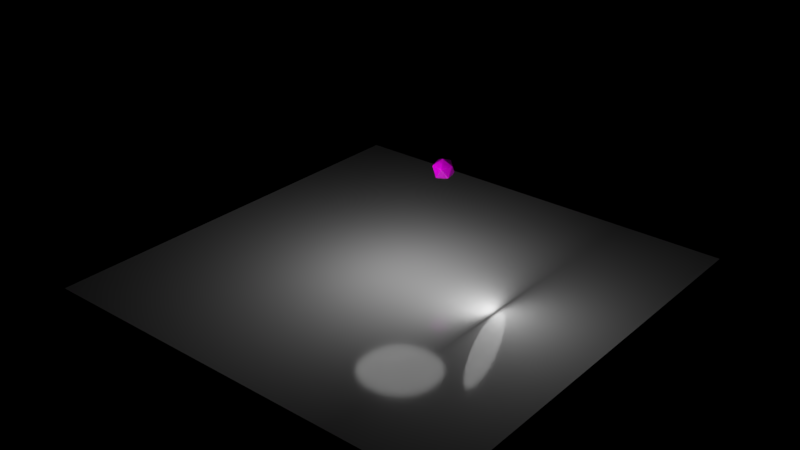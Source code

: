 # Source: SnapchatD20_v02.00.blend  (saved by Blender 2.79.0; exported with 4.5.12 LTS)
import bpy
from mathutils import Matrix  # noqa: F401  (used for matrix-valued properties, if any)

bpy.ops.wm.read_factory_settings(use_empty=True)
scene = bpy.context.scene
scene.name = 'Scene'

# ---- collections
col_collection_1 = bpy.data.collections.new('Collection 1'); scene.collection.children.link(col_collection_1)
col_collection_11 = bpy.data.collections.new('Collection 11'); scene.collection.children.link(col_collection_11)

# ---- images (referenced by path relative to the original .blend; pixels are not part of the script)
import os
ASSET_DIR = os.environ.get("B2B_ASSET_DIR", "")  # directory of the original .blend (textures are referenced by path, not embedded)
HERE = os.path.dirname(os.path.abspath(__file__))  # packed textures are extracted next to this script under _unpacked/

def load_image(name, relpath, width, height, colorspace="sRGB"):
    """Load a texture the original file referenced (path relative to the .blend, or extracted next to this script)."""
    p = next((c for c in (os.path.join(HERE, relpath), os.path.join(ASSET_DIR, relpath)) if relpath and os.path.exists(c)), "")
    if p:
        img = bpy.data.images.load(p, check_existing=True)
        img.name = name
    else:  # same state as the original file: an image datablock whose file is absent (Cycles renders it pink)
        img = bpy.data.images.new(name, width, height)
        img.source = "FILE"
        img.filepath = "//" + (relpath or name)
    img.colorspace_settings.name = colorspace
    return img
img_numberedtex_png = load_image('NumberedTex.png', 'NumberedTex.png', 1024, 1024, 'sRGB')
img_numberedtexbump_png = load_image('NumberedTexBump.png', 'NumberedTexBump.png', 1024, 1024, 'Non-Color')

# ---- materials (node trees are filled in below, after node groups)
mat_d20 = bpy.data.materials.new('D20')
mat_d20.alpha_threshold = 0.0
mat_d20.roughness = 0.5
mat_d20.line_color = (0.0, 0.0, 0.0, 1.0)
mat_material = bpy.data.materials.new('Material')
mat_material.alpha_threshold = 0.0
mat_material.roughness = 0.5
mat_material.line_color = (0.0, 0.0, 0.0, 1.0)
mat_light_top = bpy.data.materials.new('Light Top')
mat_light_top.alpha_threshold = 0.0
mat_light_top.roughness = 0.5

# ---- material node trees
mat_d20.use_nodes = True; mat_d20.node_tree.nodes.clear()
_N = mat_d20.node_tree.nodes; _L = mat_d20.node_tree.links
n0 = _N.new('ShaderNodeOutputMaterial'); n0.name = 'Material Output'; n0.location = (300, 300)
n1 = _N.new('ShaderNodeBsdfPrincipled'); n1.name = 'Principled BSDF'; n1.location = (10, 300)
n1.width = 150
n1.subsurface_method = 'BURLEY'
n1.inputs[2].default_value = 0.2
n1.inputs[3].default_value = 1.45
n1.inputs[9].default_value = (1.0, 1.0, 1.0)
n2 = _N.new('ShaderNodeMix'); n2.name = 'Mix'; n2.location = (-234, 267)
n2.data_type = 'RGBA'
n2.inputs[6].default_value = (1.0, 0.0, 0.0, 1.0)
n3 = _N.new('ShaderNodeTexImage'); n3.name = 'Image Texture'; n3.location = (-584, 368)
n3.width = 140
n3.image = img_numberedtex_png
n4 = _N.new('ShaderNodeTexCoord'); n4.name = 'Texture Coordinate'; n4.location = (-1185, 220)
n5 = _N.new('ShaderNodeMapping'); n5.name = 'Mapping'; n5.location = (-1009, 234)
n6 = _N.new('ShaderNodeTexImage'); n6.name = 'Image Texture.001'; n6.location = (-583, 105)
n6.width = 140
n6.image = img_numberedtexbump_png
n7 = _N.new('ShaderNodeMath'); n7.name = 'Math'; n7.location = (-240, 57)
n7.operation = 'MULTIPLY'
n7.inputs[1].default_value = -0.2
n8 = _N.new('ShaderNodeDisplacement'); n8.name = 'Displacement'; n8.location = (0, 0)
n8.inputs[1].default_value = 0.0
n8.inputs[2].default_value = 0.1
_L.new(n1.outputs[0], n0.inputs[0])
_L.new(n2.outputs[2], n1.inputs[0])
_L.new(n3.outputs[0], n2.inputs[7])
_L.new(n4.outputs[2], n5.inputs[0])
_L.new(n5.outputs[0], n3.inputs[0])
_L.new(n5.outputs[0], n6.inputs[0])
_L.new(n6.outputs[1], n7.inputs[0])
_L.new(n3.outputs[1], n2.inputs[0])
_L.new(n7.outputs[0], n8.inputs[0])
_L.new(n8.outputs[0], n0.inputs[2])
n0.is_active_output = True
mat_material.use_nodes = True; mat_material.node_tree.nodes.clear()
_N = mat_material.node_tree.nodes; _L = mat_material.node_tree.links
n0 = _N.new('ShaderNodeOutputMaterial'); n0.name = 'Material Output'; n0.location = (300, 300)
n1 = _N.new('ShaderNodeBsdfPrincipled'); n1.name = 'Principled BSDF'; n1.location = (10, 300)
n1.width = 150
n1.subsurface_method = 'BURLEY'
n1.inputs[2].default_value = 0.1
n1.inputs[3].default_value = 1.45
n1.inputs[9].default_value = (1.0, 1.0, 1.0)
_L.new(n1.outputs[0], n0.inputs[0])
n0.is_active_output = True
mat_light_top.use_nodes = True; mat_light_top.node_tree.nodes.clear()
_N = mat_light_top.node_tree.nodes; _L = mat_light_top.node_tree.links
n0 = _N.new('ShaderNodeOutputMaterial'); n0.name = 'Material Output'; n0.location = (300, 300)
n1 = _N.new('ShaderNodeEmission'); n1.name = 'Emission'; n1.location = (10, 300)
n1.inputs[0].default_value = (0.8, 0.8, 0.8, 1.0)
n1.inputs[1].default_value = 3.0
_L.new(n1.outputs[0], n0.inputs[0])
n0.is_active_output = True

# ---- world
world_world = bpy.data.worlds.new('World'); scene.world = world_world
world_world.use_nodes = True; world_world.node_tree.nodes.clear()
_N = world_world.node_tree.nodes; _L = world_world.node_tree.links
n0 = _N.new('ShaderNodeOutputWorld'); n0.name = 'World Output'; n0.location = (300, 300)
n1 = _N.new('ShaderNodeBackground'); n1.name = 'Background'; n1.location = (10, 300)
n1.inputs[0].default_value = (0.0, 0.0, 0.0, 1.0)
_L.new(n1.outputs[0], n0.inputs[0])
n0.is_active_output = True
world_world.color = (0.0, 0.0, 0.0)
world_world.use_sun_shadow = False
world_world.sun_shadow_jitter_overblur = 0.0
world_world.cycles.sampling_method = 'MANUAL'

# ---- meshes
me_cylinder = bpy.data.meshes.new('Cylinder')
me_cylinder.from_pydata([(0.0, 2.01, 0.0003067), (0.0, 2.01, 2.0), (0.3921, 1.971, 0.0003067), (0.3921, 1.971, 2.0), (0.7692, 1.857, 0.0003067), (0.7692, 1.857, 2.0), (1.117, 1.671, 0.0003067), (1.117, 1.671, 2.0), (1.421, 1.421, 0.0003067), (1.421, 1.421, 2.0), (1.671, 1.117, 0.0003067), (1.671, 1.117, 2.0), (1.857, 0.7692, 0.0003067), (1.857, 0.7692, 2.0), (1.971, 0.3921, 0.0003067), (1.971, 0.3921, 2.0), (2.01, 1.518e-07, 0.0003067), (2.01, 1.518e-07, 2.0), (1.971, -0.3921, 0.0003067), (1.971, -0.3921, 2.0), (1.857, -0.7692, 0.0003067), (1.857, -0.7692, 2.0), (1.671, -1.117, 0.0003067), (1.671, -1.117, 2.0), (1.421, -1.421, 0.0003067), (1.421, -1.421, 2.0), (1.117, -1.671, 0.0003067), (1.117, -1.671, 2.0), (0.7692, -1.857, 0.0003067), (0.7692, -1.857, 2.0), (0.3921, -1.971, 0.0003067), (0.3921, -1.971, 2.0), (-6.549e-07, -2.01, 0.0003067), (-6.549e-07, -2.01, 2.0), (-0.3921, -1.971, 0.0003067), (-0.3921, -1.971, 2.0), (-0.7692, -1.857, 0.0003067), (-0.7692, -1.857, 2.0), (-1.117, -1.671, 0.0003067), (-1.117, -1.671, 2.0), (-1.421, -1.421, 0.0003067), (-1.421, -1.421, 2.0), (-1.671, -1.117, 0.0003067), (-1.671, -1.117, 2.0), (-1.857, -0.7692, 0.0003067), (-1.857, -0.7692, 2.0), (-1.971, -0.3921, 0.0003067), (-1.971, -0.3921, 2.0), (-2.01, 1.941e-06, 0.0003067), (-2.01, 1.941e-06, 2.0), (-1.971, 0.3921, 0.0003067), (-1.971, 0.3921, 2.0), (-1.857, 0.7692, 0.0003067), (-1.857, 0.7692, 2.0), (-1.671, 1.117, 0.0003067), (-1.671, 1.117, 2.0), (-1.421, 1.421, 0.0003067), (-1.421, 1.421, 2.0), (-1.117, 1.671, 0.0003067), (-1.117, 1.671, 2.0), (-0.7692, 1.857, 0.0003067), (-0.7692, 1.857, 2.0), (-0.3921, 1.971, 0.0003067), (-0.3921, 1.971, 2.0)], [], [(0, 1, 3, 2), (2, 3, 5, 4), (4, 5, 7, 6), (6, 7, 9, 8), (8, 9, 11, 10), (10, 11, 13, 12), (12, 13, 15, 14), (14, 15, 17, 16), (16, 17, 19, 18), (18, 19, 21, 20), (20, 21, 23, 22), (22, 23, 25, 24), (24, 25, 27, 26), (26, 27, 29, 28), (28, 29, 31, 30), (30, 31, 33, 32), (32, 33, 35, 34), (34, 35, 37, 36), (36, 37, 39, 38), (38, 39, 41, 40), (40, 41, 43, 42), (42, 43, 45, 44), (44, 45, 47, 46), (46, 47, 49, 48), (48, 49, 51, 50), (50, 51, 53, 52), (52, 53, 55, 54), (54, 55, 57, 56), (56, 57, 59, 58), (58, 59, 61, 60), (3, 1, 63, 61, 59, 57, 55, 53, 51, 49, 47, 45, 43, 41, 39, 37, 35, 33, 31, 29, 27, 25, 23, 21, 19, 17, 15, 13, 11, 9, 7, 5), (60, 61, 63, 62), (62, 63, 1, 0), (0, 2, 4, 6, 8, 10, 12, 14, 16, 18, 20, 22, 24, 26, 28, 30, 32, 34, 36, 38, 40, 42, 44, 46, 48, 50, 52, 54, 56, 58, 60, 62)])
me_cylinder.use_remesh_preserve_volume = False
me_cylinder.use_remesh_preserve_attributes = False
me_cylinder.use_mirror_vertex_groups = False
me_cylinder.update()
me_icosphere_002 = bpy.data.meshes.new('Icosphere.002')
me_icosphere_002.from_pydata([(0.0, 0.0, -1.0), (0.7236, -0.5257, -0.4472), (-0.2764, -0.8506, -0.4472), (-0.8944, 0.0, -0.4472), (-0.2764, 0.8506, -0.4472), (0.7236, 0.5257, -0.4472), (0.2764, -0.8506, 0.4472), (-0.7236, -0.5257, 0.4472), (-0.7236, 0.5257, 0.4472), (0.2764, 0.8506, 0.4472), (0.8944, 0.0, 0.4472), (0.0, 0.0, 1.0)], [], [(0, 1, 2), (1, 0, 5), (0, 2, 3), (0, 3, 4), (0, 4, 5), (1, 5, 10), (2, 1, 6), (3, 2, 7), (4, 3, 8), (5, 4, 9), (1, 10, 6), (2, 6, 7), (3, 7, 8), (4, 8, 9), (5, 9, 10), (6, 10, 11), (7, 6, 11), (8, 7, 11), (9, 8, 11), (10, 9, 11)])
me_icosphere_002.polygons.foreach_set('use_smooth', [True] * 20)
_uv = me_icosphere_002.uv_layers.new(name='UVMap')
_uv.uv.foreach_set('vector', [0.1818, 0.0, 0.2727, 0.1575, 0.09091, 0.1575, 0.2727, 0.1575, 0.3636, 0.0, 0.4545, 0.1575, 0.9091, 0.0, 1.0, 0.1575, 0.8182, 0.1575, 0.7273, 0.0, 0.8182, 0.1575, 0.6364, 0.1575, 0.5455, 0.0, 0.6364, 0.1575, 0.4545, 0.1575, 0.2727, 0.1575, 0.4545, 0.1575, 0.3636, 0.3149, 0.09091, 0.1575, 0.2727, 0.1575, 0.1818, 0.3149, 0.8182, 0.1575, 1.0, 0.1575, 0.9091, 0.3149, 0.6364, 0.1575, 0.8182, 0.1575, 0.7273, 0.3149, 0.4545, 0.1575, 0.6364, 0.1575, 0.5455, 0.3149, 0.2727, 0.1575, 0.3636, 0.3149, 0.1818, 0.3149, 0.09091, 0.1575, 0.1818, 0.3149, 0.0, 0.3149, 0.8182, 0.1575, 0.9091, 0.3149, 0.7273, 0.3149, 0.6364, 0.1575, 0.7273, 0.3149, 0.5455, 0.3149, 0.4545, 0.1575, 0.5455, 0.3149, 0.3636, 0.3149, 0.1818, 0.3149, 0.3636, 0.3149, 0.2727, 0.4724, 0.0, 0.3149, 0.1818, 0.3149, 0.09091, 0.4724, 0.7273, 0.3149, 0.9091, 0.3149, 0.8182, 0.4724, 0.5455, 0.3149, 0.7273, 0.3149, 0.6364, 0.4724, 0.3636, 0.3149, 0.5455, 0.3149, 0.4545, 0.4724])
me_icosphere_002.materials.append(mat_d20)
me_icosphere_002.use_remesh_preserve_volume = False
me_icosphere_002.use_remesh_preserve_attributes = False
me_icosphere_002.use_mirror_vertex_groups = False
me_icosphere_002.update()
me_plane = bpy.data.meshes.new('Plane')
me_plane.from_pydata([(-1.0, -1.0, 0.0), (1.0, -1.0, 0.0), (-1.0, 1.0, 0.0), (1.0, 1.0, 0.0)], [], [(0, 1, 3, 2)])
me_plane.materials.append(mat_material)
me_plane.use_remesh_preserve_volume = False
me_plane.use_remesh_preserve_attributes = False
me_plane.use_mirror_vertex_groups = False
me_plane.update()
me_plane_002 = bpy.data.meshes.new('Plane.002')
me_plane_002.from_pydata([(-1.0, -1.0, 0.0), (1.0, -1.0, 0.0), (-1.0, 1.0, 0.0), (1.0, 1.0, 0.0)], [], [(0, 1, 3, 2)])
me_plane_002.materials.append(mat_light_top)
me_plane_002.use_remesh_preserve_volume = False
me_plane_002.use_remesh_preserve_attributes = False
me_plane_002.use_mirror_vertex_groups = False
me_plane_002.update()
me_plane_001 = bpy.data.meshes.new('Plane.001')
me_plane_001.from_pydata([(-1.0, -1.0, 0.0), (1.0, -1.0, 0.0), (-1.0, 1.0, 0.0), (1.0, 1.0, 0.0)], [], [(0, 1, 3, 2)])
me_plane_001.materials.append(mat_light_top)
me_plane_001.use_remesh_preserve_volume = False
me_plane_001.use_remesh_preserve_attributes = False
me_plane_001.use_mirror_vertex_groups = False
me_plane_001.update()

# ---- objects
ob_cylinder = bpy.data.objects.new('Cylinder', me_cylinder)
ob_d20 = bpy.data.objects.new('D20', me_icosphere_002)
ob_plane = bpy.data.objects.new('Plane', me_plane)
ob_light_side = bpy.data.objects.new('Light Side', me_plane_002)
ob_light_top = bpy.data.objects.new('Light Top', me_plane_001)

# ---- transforms, parenting, visibility, modifiers, constraints
ob_cylinder.location = (0.0, 0.0, 0.0)
ob_cylinder.scale = (1.0, 1.0, 3.276)
ob_cylinder.visible_camera = False
ob_cylinder.visible_diffuse = False
ob_cylinder.visible_glossy = False
ob_cylinder.visible_transmission = False
ob_cylinder.visible_volume_scatter = False
ob_cylinder.visible_shadow = False
ob_cylinder.display_type = 'WIRE'
ob_cylinder.lineart.crease_threshold = 0.0
ob_d20.location = (2.024e-07, 5.576, 7.414)
ob_d20.rotation_euler = (0.1623, -0.01404, 0.1445)
ob_d20.lineart.crease_threshold = 0.0
_m = ob_d20.modifiers.new('Subsurf', 'SUBSURF')
_m.uv_smooth = 'PRESERVE_CORNERS'
_m.subdivision_type = 'SIMPLE'
_m.levels = 4
_m.render_levels = 4
_m.show_only_control_edges = False
_m = ob_d20.modifiers.new('Subsurf.001', 'SUBSURF')
_m.uv_smooth = 'PRESERVE_CORNERS'
_m.quality = 2
_m.levels = 2
_m.show_only_control_edges = False
_m.use_creases = False
ob_plane.location = (0.0, 0.0, 0.0)
ob_plane.scale = (19.02, 19.02, 19.02)
ob_plane.lineart.crease_threshold = 0.0
ob_light_side.location = (8.7, 5.803e-07, 3.857)
ob_light_side.rotation_euler = (4.894e-07, 1.354, 6.092e-07)
ob_light_side.scale = (4.08, 2.633, 4.08)
ob_light_side.visible_camera = False
ob_light_side.visible_shadow = False
ob_light_side.lineart.crease_threshold = 0.0
_m = ob_light_side.modifiers.new('Subsurf', 'SUBSURF')
_m.uv_smooth = 'PRESERVE_CORNERS'
_m.levels = 3
_m.render_levels = 3
_m.show_only_control_edges = False
ob_light_top.location = (0.0, 0.0, 9.485)
ob_light_top.scale = (4.08, 4.08, 4.08)
ob_light_top.visible_camera = False
ob_light_top.visible_shadow = False
ob_light_top.lineart.crease_threshold = 0.0
_m = ob_light_top.modifiers.new('Subsurf', 'SUBSURF')
_m.uv_smooth = 'PRESERVE_CORNERS'
_m.levels = 3
_m.render_levels = 3
_m.show_only_control_edges = False

# ---- collection membership
col_collection_1.objects.link(ob_cylinder)
col_collection_1.objects.link(ob_d20)
col_collection_1.objects.link(ob_plane)
col_collection_11.objects.link(ob_cylinder)
col_collection_11.objects.link(ob_light_side)
col_collection_11.objects.link(ob_light_top)
col_collection_11.objects.link(ob_plane)

# ---- scene / render settings (as saved in the file)
scene.frame_start = 1; scene.frame_end = 110; scene.frame_set(110)
scene.render.engine = 'CYCLES'
scene.render.resolution_percentage = 50
scene.render.dither_intensity = 0.0
scene.cycles.use_denoising = False
scene.cycles.samples = 128
scene.cycles.sampling_pattern = 'TABULATED_SOBOL'
scene.cycles.use_adaptive_sampling = False
scene.cycles.use_light_tree = False
scene.cycles.blur_glossy = 0.0
scene.cycles.sample_clamp_indirect = 0.0
scene.view_settings.view_transform = 'Standard'
bpy.context.view_layer.update()

# ---- added for rendering (the .blend has no active camera): camera
cam_auto = bpy.data.cameras.new('AutoCamera')
cam_auto.lens = 50.0
cam_auto.sensor_width = 36.0
cam_auto.clip_end = 1000.0
ob_auto_camera = bpy.data.objects.new('AutoCamera', cam_auto)
scene.collection.objects.link(ob_auto_camera)
ob_auto_camera.location = (50.6475, -60.777, 44.9509)
ob_auto_camera.rotation_euler = (1.09748, -7.21219e-08, 0.694738)
scene.camera = ob_auto_camera
bpy.context.view_layer.update()
